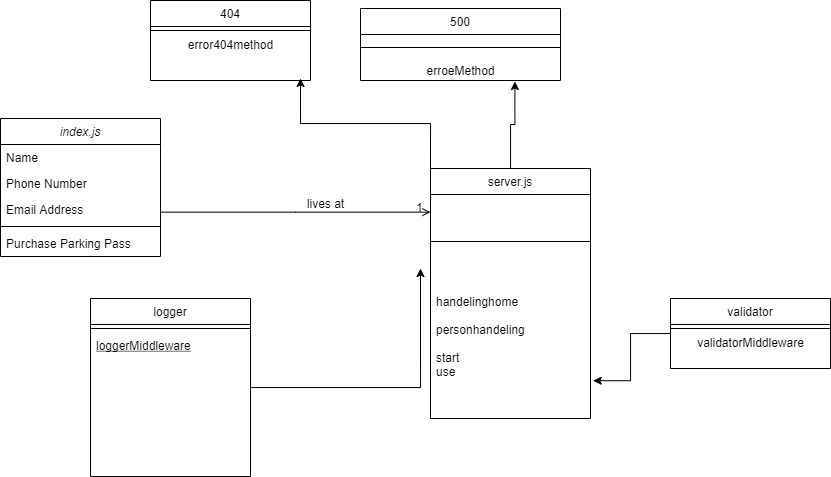

The diagram above was exported from draw.io. Its source (the exported page's mxGraphModel, read from the mxfile embedded in the PNG):
<mxGraphModel dx="1221" dy="644" grid="1" gridSize="10" guides="1" tooltips="1" connect="1" arrows="1" fold="1" page="1" pageScale="1" pageWidth="827" pageHeight="1169" math="0" shadow="0">
  <root>
    <mxCell id="WIyWlLk6GJQsqaUBKTNV-0" />
    <mxCell id="WIyWlLk6GJQsqaUBKTNV-1" parent="WIyWlLk6GJQsqaUBKTNV-0" />
    <mxCell id="zkfFHV4jXpPFQw0GAbJ--0" value="index.js" style="swimlane;fontStyle=2;align=center;verticalAlign=top;childLayout=stackLayout;horizontal=1;startSize=26;horizontalStack=0;resizeParent=1;resizeLast=0;collapsible=1;marginBottom=0;rounded=0;shadow=0;strokeWidth=1;" parent="WIyWlLk6GJQsqaUBKTNV-1" vertex="1">
      <mxGeometry x="110" y="120" width="160" height="138" as="geometry">
        <mxRectangle x="230" y="140" width="160" height="26" as="alternateBounds" />
      </mxGeometry>
    </mxCell>
    <mxCell id="zkfFHV4jXpPFQw0GAbJ--1" value="Name" style="text;align=left;verticalAlign=top;spacingLeft=4;spacingRight=4;overflow=hidden;rotatable=0;points=[[0,0.5],[1,0.5]];portConstraint=eastwest;" parent="zkfFHV4jXpPFQw0GAbJ--0" vertex="1">
      <mxGeometry y="26" width="160" height="26" as="geometry" />
    </mxCell>
    <mxCell id="zkfFHV4jXpPFQw0GAbJ--2" value="Phone Number" style="text;align=left;verticalAlign=top;spacingLeft=4;spacingRight=4;overflow=hidden;rotatable=0;points=[[0,0.5],[1,0.5]];portConstraint=eastwest;rounded=0;shadow=0;html=0;" parent="zkfFHV4jXpPFQw0GAbJ--0" vertex="1">
      <mxGeometry y="52" width="160" height="26" as="geometry" />
    </mxCell>
    <mxCell id="zkfFHV4jXpPFQw0GAbJ--3" value="Email Address" style="text;align=left;verticalAlign=top;spacingLeft=4;spacingRight=4;overflow=hidden;rotatable=0;points=[[0,0.5],[1,0.5]];portConstraint=eastwest;rounded=0;shadow=0;html=0;" parent="zkfFHV4jXpPFQw0GAbJ--0" vertex="1">
      <mxGeometry y="78" width="160" height="26" as="geometry" />
    </mxCell>
    <mxCell id="zkfFHV4jXpPFQw0GAbJ--4" value="" style="line;html=1;strokeWidth=1;align=left;verticalAlign=middle;spacingTop=-1;spacingLeft=3;spacingRight=3;rotatable=0;labelPosition=right;points=[];portConstraint=eastwest;" parent="zkfFHV4jXpPFQw0GAbJ--0" vertex="1">
      <mxGeometry y="104" width="160" height="8" as="geometry" />
    </mxCell>
    <mxCell id="zkfFHV4jXpPFQw0GAbJ--5" value="Purchase Parking Pass" style="text;align=left;verticalAlign=top;spacingLeft=4;spacingRight=4;overflow=hidden;rotatable=0;points=[[0,0.5],[1,0.5]];portConstraint=eastwest;" parent="zkfFHV4jXpPFQw0GAbJ--0" vertex="1">
      <mxGeometry y="112" width="160" height="26" as="geometry" />
    </mxCell>
    <mxCell id="QJzcPpTR2E-UKjUywOci-16" style="edgeStyle=orthogonalEdgeStyle;rounded=0;orthogonalLoop=1;jettySize=auto;html=1;fontColor=#000000;" edge="1" parent="WIyWlLk6GJQsqaUBKTNV-1" source="zkfFHV4jXpPFQw0GAbJ--6">
      <mxGeometry relative="1" as="geometry">
        <mxPoint x="530" y="270" as="targetPoint" />
      </mxGeometry>
    </mxCell>
    <mxCell id="zkfFHV4jXpPFQw0GAbJ--6" value="logger" style="swimlane;fontStyle=0;align=center;verticalAlign=top;childLayout=stackLayout;horizontal=1;startSize=26;horizontalStack=0;resizeParent=1;resizeLast=0;collapsible=1;marginBottom=0;rounded=0;shadow=0;strokeWidth=1;" parent="WIyWlLk6GJQsqaUBKTNV-1" vertex="1">
      <mxGeometry x="200" y="300" width="160" height="178" as="geometry">
        <mxRectangle x="130" y="380" width="160" height="26" as="alternateBounds" />
      </mxGeometry>
    </mxCell>
    <mxCell id="zkfFHV4jXpPFQw0GAbJ--9" value="" style="line;html=1;strokeWidth=1;align=left;verticalAlign=middle;spacingTop=-1;spacingLeft=3;spacingRight=3;rotatable=0;labelPosition=right;points=[];portConstraint=eastwest;" parent="zkfFHV4jXpPFQw0GAbJ--6" vertex="1">
      <mxGeometry y="26" width="160" height="8" as="geometry" />
    </mxCell>
    <mxCell id="zkfFHV4jXpPFQw0GAbJ--10" value="loggerMiddleware" style="text;align=left;verticalAlign=top;spacingLeft=4;spacingRight=4;overflow=hidden;rotatable=0;points=[[0,0.5],[1,0.5]];portConstraint=eastwest;fontStyle=4" parent="zkfFHV4jXpPFQw0GAbJ--6" vertex="1">
      <mxGeometry y="34" width="160" height="26" as="geometry" />
    </mxCell>
    <mxCell id="QJzcPpTR2E-UKjUywOci-13" style="edgeStyle=orthogonalEdgeStyle;rounded=0;orthogonalLoop=1;jettySize=auto;html=1;fontColor=#000000;entryX=1.017;entryY=0.922;entryDx=0;entryDy=0;entryPerimeter=0;" edge="1" parent="WIyWlLk6GJQsqaUBKTNV-1" source="zkfFHV4jXpPFQw0GAbJ--13" target="zkfFHV4jXpPFQw0GAbJ--24">
      <mxGeometry relative="1" as="geometry">
        <mxPoint x="710" y="380" as="targetPoint" />
      </mxGeometry>
    </mxCell>
    <mxCell id="zkfFHV4jXpPFQw0GAbJ--13" value="validator" style="swimlane;fontStyle=0;align=center;verticalAlign=top;childLayout=stackLayout;horizontal=1;startSize=26;horizontalStack=0;resizeParent=1;resizeLast=0;collapsible=1;marginBottom=0;rounded=0;shadow=0;strokeWidth=1;" parent="WIyWlLk6GJQsqaUBKTNV-1" vertex="1">
      <mxGeometry x="780" y="300" width="160" height="70" as="geometry">
        <mxRectangle x="340" y="380" width="170" height="26" as="alternateBounds" />
      </mxGeometry>
    </mxCell>
    <mxCell id="zkfFHV4jXpPFQw0GAbJ--15" value="" style="line;html=1;strokeWidth=1;align=left;verticalAlign=middle;spacingTop=-1;spacingLeft=3;spacingRight=3;rotatable=0;labelPosition=right;points=[];portConstraint=eastwest;" parent="zkfFHV4jXpPFQw0GAbJ--13" vertex="1">
      <mxGeometry y="26" width="160" height="8" as="geometry" />
    </mxCell>
    <mxCell id="QJzcPpTR2E-UKjUywOci-11" value="&lt;span style=&quot;text-align: left&quot;&gt;validatorMiddleware&lt;/span&gt;" style="text;html=1;align=center;verticalAlign=middle;resizable=0;points=[];autosize=1;strokeColor=none;fontColor=#000000;" vertex="1" parent="zkfFHV4jXpPFQw0GAbJ--13">
      <mxGeometry y="34" width="160" height="20" as="geometry" />
    </mxCell>
    <mxCell id="QJzcPpTR2E-UKjUywOci-8" style="edgeStyle=orthogonalEdgeStyle;rounded=0;orthogonalLoop=1;jettySize=auto;html=1;entryX=0.772;entryY=1.05;entryDx=0;entryDy=0;entryPerimeter=0;" edge="1" parent="WIyWlLk6GJQsqaUBKTNV-1" source="zkfFHV4jXpPFQw0GAbJ--17" target="QJzcPpTR2E-UKjUywOci-3">
      <mxGeometry relative="1" as="geometry" />
    </mxCell>
    <mxCell id="QJzcPpTR2E-UKjUywOci-9" style="edgeStyle=orthogonalEdgeStyle;rounded=0;orthogonalLoop=1;jettySize=auto;html=1;exitX=0;exitY=0;exitDx=0;exitDy=0;" edge="1" parent="WIyWlLk6GJQsqaUBKTNV-1" source="zkfFHV4jXpPFQw0GAbJ--17">
      <mxGeometry relative="1" as="geometry">
        <mxPoint x="410" y="80" as="targetPoint" />
      </mxGeometry>
    </mxCell>
    <mxCell id="zkfFHV4jXpPFQw0GAbJ--17" value="server.js" style="swimlane;fontStyle=0;align=center;verticalAlign=top;childLayout=stackLayout;horizontal=1;startSize=26;horizontalStack=0;resizeParent=1;resizeLast=0;collapsible=1;marginBottom=0;rounded=0;shadow=0;strokeWidth=1;" parent="WIyWlLk6GJQsqaUBKTNV-1" vertex="1">
      <mxGeometry x="540" y="170" width="160" height="250" as="geometry">
        <mxRectangle x="550" y="140" width="160" height="26" as="alternateBounds" />
      </mxGeometry>
    </mxCell>
    <mxCell id="zkfFHV4jXpPFQw0GAbJ--23" value="" style="line;html=1;strokeWidth=1;align=left;verticalAlign=middle;spacingTop=-1;spacingLeft=3;spacingRight=3;rotatable=0;labelPosition=right;points=[];portConstraint=eastwest;" parent="zkfFHV4jXpPFQw0GAbJ--17" vertex="1">
      <mxGeometry y="26" width="160" height="94" as="geometry" />
    </mxCell>
    <mxCell id="zkfFHV4jXpPFQw0GAbJ--24" value="handelinghome&#10;&#10;personhandeling&#10;&#10;start&#10;use" style="text;align=left;verticalAlign=top;spacingLeft=4;spacingRight=4;overflow=hidden;rotatable=0;points=[[0,0.5],[1,0.5]];portConstraint=eastwest;" parent="zkfFHV4jXpPFQw0GAbJ--17" vertex="1">
      <mxGeometry y="120" width="160" height="100" as="geometry" />
    </mxCell>
    <mxCell id="zkfFHV4jXpPFQw0GAbJ--26" value="" style="endArrow=open;shadow=0;strokeWidth=1;rounded=0;endFill=1;edgeStyle=elbowEdgeStyle;elbow=vertical;" parent="WIyWlLk6GJQsqaUBKTNV-1" source="zkfFHV4jXpPFQw0GAbJ--0" target="zkfFHV4jXpPFQw0GAbJ--17" edge="1">
      <mxGeometry x="0.5" y="41" relative="1" as="geometry">
        <mxPoint x="380" y="192" as="sourcePoint" />
        <mxPoint x="540" y="192" as="targetPoint" />
        <mxPoint x="-40" y="32" as="offset" />
      </mxGeometry>
    </mxCell>
    <mxCell id="zkfFHV4jXpPFQw0GAbJ--28" value="1" style="resizable=0;align=right;verticalAlign=bottom;labelBackgroundColor=none;fontSize=12;" parent="zkfFHV4jXpPFQw0GAbJ--26" connectable="0" vertex="1">
      <mxGeometry x="1" relative="1" as="geometry">
        <mxPoint x="-7" y="4" as="offset" />
      </mxGeometry>
    </mxCell>
    <mxCell id="zkfFHV4jXpPFQw0GAbJ--29" value="lives at" style="text;html=1;resizable=0;points=[];;align=center;verticalAlign=middle;labelBackgroundColor=none;rounded=0;shadow=0;strokeWidth=1;fontSize=12;" parent="zkfFHV4jXpPFQw0GAbJ--26" vertex="1" connectable="0">
      <mxGeometry x="0.5" y="49" relative="1" as="geometry">
        <mxPoint x="-38" y="40" as="offset" />
      </mxGeometry>
    </mxCell>
    <mxCell id="QJzcPpTR2E-UKjUywOci-0" value="500" style="swimlane;fontStyle=0;align=center;verticalAlign=top;childLayout=stackLayout;horizontal=1;startSize=26;horizontalStack=0;resizeParent=1;resizeLast=0;collapsible=1;marginBottom=0;rounded=0;shadow=0;strokeWidth=1;" vertex="1" parent="WIyWlLk6GJQsqaUBKTNV-1">
      <mxGeometry x="470" y="10" width="200" height="72" as="geometry">
        <mxRectangle x="340" y="380" width="170" height="26" as="alternateBounds" />
      </mxGeometry>
    </mxCell>
    <mxCell id="QJzcPpTR2E-UKjUywOci-2" value="" style="line;html=1;strokeWidth=1;align=left;verticalAlign=middle;spacingTop=-1;spacingLeft=3;spacingRight=3;rotatable=0;labelPosition=right;points=[];portConstraint=eastwest;" vertex="1" parent="QJzcPpTR2E-UKjUywOci-0">
      <mxGeometry y="26" width="200" height="26" as="geometry" />
    </mxCell>
    <mxCell id="QJzcPpTR2E-UKjUywOci-3" value="erroeMethod" style="text;html=1;align=center;verticalAlign=middle;resizable=0;points=[];autosize=1;strokeColor=none;" vertex="1" parent="QJzcPpTR2E-UKjUywOci-0">
      <mxGeometry y="52" width="200" height="20" as="geometry" />
    </mxCell>
    <mxCell id="QJzcPpTR2E-UKjUywOci-4" value="404" style="swimlane;fontStyle=0;align=center;verticalAlign=top;childLayout=stackLayout;horizontal=1;startSize=26;horizontalStack=0;resizeParent=1;resizeLast=0;collapsible=1;marginBottom=0;rounded=0;shadow=0;strokeWidth=1;" vertex="1" parent="WIyWlLk6GJQsqaUBKTNV-1">
      <mxGeometry x="260" y="2" width="160" height="80" as="geometry">
        <mxRectangle x="340" y="380" width="170" height="26" as="alternateBounds" />
      </mxGeometry>
    </mxCell>
    <mxCell id="QJzcPpTR2E-UKjUywOci-6" value="" style="line;html=1;strokeWidth=1;align=left;verticalAlign=middle;spacingTop=-1;spacingLeft=3;spacingRight=3;rotatable=0;labelPosition=right;points=[];portConstraint=eastwest;" vertex="1" parent="QJzcPpTR2E-UKjUywOci-4">
      <mxGeometry y="26" width="160" height="8" as="geometry" />
    </mxCell>
    <mxCell id="QJzcPpTR2E-UKjUywOci-7" value="error404method" style="text;html=1;align=center;verticalAlign=middle;resizable=0;points=[];autosize=1;strokeColor=none;" vertex="1" parent="QJzcPpTR2E-UKjUywOci-4">
      <mxGeometry y="34" width="160" height="20" as="geometry" />
    </mxCell>
  </root>
</mxGraphModel>